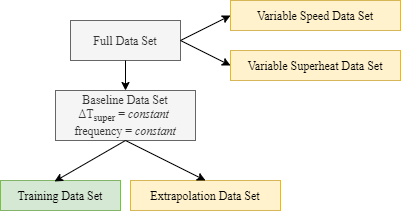

The diagram above was exported from draw.io. Its source (the exported page's mxGraphModel, read from the mxfile embedded in the PNG):
<mxGraphModel dx="582" dy="1545" grid="1" gridSize="10" guides="1" tooltips="1" connect="1" arrows="1" fold="1" page="1" pageScale="1" pageWidth="850" pageHeight="1100" math="0" shadow="0">
  <root>
    <mxCell id="0" />
    <mxCell id="1" parent="0" />
    <mxCell id="QLBqzYINe_PvCg0ZLV1L-2" value="Full Data Set" style="rounded=0;whiteSpace=wrap;html=1;fontFamily=Times New Roman;fillColor=#f5f5f5;strokeColor=#666666;fontColor=#333333;" vertex="1" parent="1">
      <mxGeometry x="130" y="240" width="110" height="40" as="geometry" />
    </mxCell>
    <mxCell id="QLBqzYINe_PvCg0ZLV1L-3" value="" style="endArrow=classic;html=1;exitX=1;exitY=0.5;exitDx=0;exitDy=0;entryX=0;entryY=0.5;entryDx=0;entryDy=0;" edge="1" parent="1" source="QLBqzYINe_PvCg0ZLV1L-2" target="QLBqzYINe_PvCg0ZLV1L-4">
      <mxGeometry width="50" height="50" relative="1" as="geometry">
        <mxPoint x="280" y="840" as="sourcePoint" />
        <mxPoint x="310" y="245" as="targetPoint" />
      </mxGeometry>
    </mxCell>
    <mxCell id="QLBqzYINe_PvCg0ZLV1L-4" value="Variable Speed Data Set" style="rounded=0;whiteSpace=wrap;html=1;fontFamily=Times New Roman;fillColor=#fff2cc;strokeColor=#d6b656;" vertex="1" parent="1">
      <mxGeometry x="290" y="220" width="170" height="30" as="geometry" />
    </mxCell>
    <mxCell id="QLBqzYINe_PvCg0ZLV1L-5" value="Variable Superheat Data Set" style="rounded=0;whiteSpace=wrap;html=1;fontFamily=Times New Roman;fillColor=#fff2cc;strokeColor=#d6b656;" vertex="1" parent="1">
      <mxGeometry x="290" y="270" width="170" height="30" as="geometry" />
    </mxCell>
    <mxCell id="QLBqzYINe_PvCg0ZLV1L-6" value="" style="endArrow=classic;html=1;exitX=1;exitY=0.5;exitDx=0;exitDy=0;entryX=0;entryY=0.5;entryDx=0;entryDy=0;" edge="1" parent="1" source="QLBqzYINe_PvCg0ZLV1L-2" target="QLBqzYINe_PvCg0ZLV1L-5">
      <mxGeometry width="50" height="50" relative="1" as="geometry">
        <mxPoint x="250" y="270" as="sourcePoint" />
        <mxPoint x="320" y="245" as="targetPoint" />
      </mxGeometry>
    </mxCell>
    <mxCell id="QLBqzYINe_PvCg0ZLV1L-7" value="&lt;font face=&quot;Times New Roman&quot;&gt;Baseline Data Set&lt;br&gt;ΔT&lt;sub&gt;super&lt;/sub&gt;&amp;nbsp;= &lt;i&gt;constant&lt;/i&gt;&amp;nbsp;&lt;br&gt;frequency = &lt;i&gt;constant&lt;/i&gt;&lt;/font&gt;" style="rounded=0;whiteSpace=wrap;html=1;fillColor=#f5f5f5;strokeColor=#666666;fontColor=#333333;" vertex="1" parent="1">
      <mxGeometry x="115" y="310" width="140" height="50" as="geometry" />
    </mxCell>
    <mxCell id="QLBqzYINe_PvCg0ZLV1L-9" value="" style="endArrow=classic;html=1;exitX=0.5;exitY=1;exitDx=0;exitDy=0;entryX=0.5;entryY=0;entryDx=0;entryDy=0;strokeWidth=1;" edge="1" parent="1" source="QLBqzYINe_PvCg0ZLV1L-2" target="QLBqzYINe_PvCg0ZLV1L-7">
      <mxGeometry width="50" height="50" relative="1" as="geometry">
        <mxPoint x="250" y="270" as="sourcePoint" />
        <mxPoint x="320" y="285" as="targetPoint" />
      </mxGeometry>
    </mxCell>
    <mxCell id="QLBqzYINe_PvCg0ZLV1L-10" value="Training Data Set" style="rounded=0;whiteSpace=wrap;html=1;fontFamily=Times New Roman;fillColor=#d5e8d4;strokeColor=#82b366;" vertex="1" parent="1">
      <mxGeometry x="60" y="400" width="120" height="30" as="geometry" />
    </mxCell>
    <mxCell id="QLBqzYINe_PvCg0ZLV1L-11" value="Extrapolation Data Set" style="rounded=0;whiteSpace=wrap;html=1;fontFamily=Times New Roman;fillColor=#fff2cc;strokeColor=#d6b656;" vertex="1" parent="1">
      <mxGeometry x="190" y="400" width="150" height="30" as="geometry" />
    </mxCell>
    <mxCell id="QLBqzYINe_PvCg0ZLV1L-12" value="" style="endArrow=classic;html=1;exitX=0.5;exitY=1;exitDx=0;exitDy=0;entryX=0.5;entryY=0;entryDx=0;entryDy=0;strokeWidth=1;" edge="1" parent="1" source="QLBqzYINe_PvCg0ZLV1L-7" target="QLBqzYINe_PvCg0ZLV1L-11">
      <mxGeometry width="50" height="50" relative="1" as="geometry">
        <mxPoint x="250" y="270" as="sourcePoint" />
        <mxPoint x="320" y="285" as="targetPoint" />
      </mxGeometry>
    </mxCell>
    <mxCell id="QLBqzYINe_PvCg0ZLV1L-13" value="" style="endArrow=classic;html=1;exitX=0.5;exitY=1;exitDx=0;exitDy=0;entryX=0.45;entryY=0.033;entryDx=0;entryDy=0;entryPerimeter=0;" edge="1" parent="1" source="QLBqzYINe_PvCg0ZLV1L-7" target="QLBqzYINe_PvCg0ZLV1L-10">
      <mxGeometry width="50" height="50" relative="1" as="geometry">
        <mxPoint x="195" y="370" as="sourcePoint" />
        <mxPoint x="285" y="410" as="targetPoint" />
      </mxGeometry>
    </mxCell>
  </root>
</mxGraphModel>